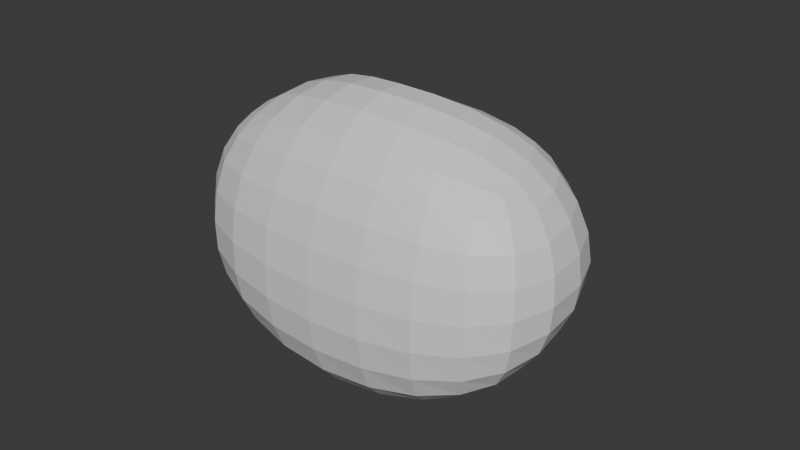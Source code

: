 # Source: bean.blend  (saved by Blender 4.0.36; exported with 4.5.12 LTS)
import bpy
from mathutils import Matrix  # noqa: F401  (used for matrix-valued properties, if any)

bpy.ops.wm.read_factory_settings(use_empty=True)
scene = bpy.context.scene
scene.name = 'Scene'

# ---- collections
col_collection = bpy.data.collections.new('Collection'); scene.collection.children.link(col_collection)

# ---- materials (node trees are filled in below, after node groups)
mat_material = bpy.data.materials.new('Material')
mat_material.alpha_threshold = 0.0
mat_material.use_transparent_shadow = False
mat_material.roughness = 0.5
mat_material.line_color = (0.0, 0.0, 0.0, 1.0)

# ---- material node trees
mat_material.use_nodes = True; mat_material.node_tree.nodes.clear()
_N = mat_material.node_tree.nodes; _L = mat_material.node_tree.links
n0 = _N.new('ShaderNodeOutputMaterial'); n0.name = 'Material Output'; n0.location = (300, 300)
n1 = _N.new('ShaderNodeBsdfPrincipled'); n1.name = 'Principled BSDF'; n1.location = (10, 300)
n1.inputs[3].default_value = 1.45
_L.new(n1.outputs[0], n0.inputs[0])
n0.is_active_output = True

# ---- world
world_world = bpy.data.worlds.new('World'); scene.world = world_world
world_world.use_nodes = True; world_world.node_tree.nodes.clear()
_N = world_world.node_tree.nodes; _L = world_world.node_tree.links
n0 = _N.new('ShaderNodeOutputWorld'); n0.name = 'World Output'; n0.location = (300, 300)
n1 = _N.new('ShaderNodeBackground'); n1.name = 'Background'; n1.location = (10, 300)
n1.inputs[0].default_value = (0.05088, 0.05088, 0.05088, 1.0)
_L.new(n1.outputs[0], n0.inputs[0])
n0.is_active_output = True
world_world.color = (0.05088, 0.05088, 0.05088)
world_world.use_sun_shadow = False
world_world.sun_shadow_jitter_overblur = 0.0

# ---- meshes
me_cube = bpy.data.meshes.new('Cube')
me_cube.from_pydata([(0.166, 0.2255, 0.214), (0.1664, 0.2121, -0.1756), (0.4293, -0.08744, 0.1499), (0.4319, -0.1099, -0.2507), (0.4274, 0.3126, -0.04495), (0.4241, -0.1989, -0.04696), (0.0, 0.01928, -0.3067), (0.0, -0.1619, 0.2362), (0.0, -0.21, -0.3811), (0.0, 0.06161, 0.297), (0.0, 0.05041, -0.07031), (0.0, -0.2393, -0.06515)], [], [(6, 1, 3, 8), (4, 0, 2, 5), (10, 9, 0, 4), (6, 10, 4, 1), (1, 4, 5, 3), (3, 5, 11, 8), (5, 2, 7, 11), (0, 9, 7, 2)])
_uv = me_cube.uv_layers.new(name='UVMap')
_uv.uv.foreach_set('vector', [0.25, 0.5, 0.375, 0.5, 0.375, 0.75, 0.25, 0.75, 0.5, 0.5, 0.625, 0.5, 0.625, 0.75, 0.5, 0.75, 0.5, 0.375, 0.625, 0.375, 0.625, 0.5, 0.5, 0.5, 0.375, 0.375, 0.5, 0.375, 0.5, 0.5, 0.375, 0.5, 0.375, 0.5, 0.5, 0.5, 0.5, 0.75, 0.375, 0.75, 0.375, 0.75, 0.5, 0.75, 0.5, 0.875, 0.375, 0.875, 0.5, 0.75, 0.625, 0.75, 0.625, 0.875, 0.5, 0.875, 0.625, 0.5, 0.75, 0.5, 0.75, 0.75, 0.625, 0.75])
me_cube.materials.append(mat_material)
me_cube.use_mirror_vertex_groups = False
me_cube.update()

# ---- objects
ob_cube = bpy.data.objects.new('Cube', me_cube)

# ---- transforms, parenting, visibility, modifiers, constraints
ob_cube.location = (0.0, 0.0, 0.0)
ob_cube.scale = (0.5, 0.5, 0.5)
ob_cube.lock_rotations_4d = False
ob_cube.empty_display_type = 'ARROWS'
ob_cube.lineart.crease_threshold = 0.0
_m = ob_cube.modifiers.new('Mirror', 'MIRROR')
_m.use_clip = True
_m = ob_cube.modifiers.new('Subdivision', 'SUBSURF')

# ---- collection membership
col_collection.objects.link(ob_cube)

# ---- scene / render settings (as saved in the file)
scene.frame_start = 1; scene.frame_end = 250; scene.frame_set(1)
scene.render.engine = 'BLENDER_EEVEE_NEXT'
scene.cycles.sampling_pattern = 'TABULATED_SOBOL'
bpy.context.view_layer.update()

# ---- added for rendering (the .blend has no active camera and no usable light): camera, sun
cam_auto = bpy.data.cameras.new('AutoCamera')
cam_auto.lens = 50.0
cam_auto.sensor_width = 36.0
cam_auto.clip_end = 1000.0
ob_auto_camera = bpy.data.objects.new('AutoCamera', cam_auto)
scene.collection.objects.link(ob_auto_camera)
ob_auto_camera.location = (0.56856, -0.663948, 0.433834)
ob_auto_camera.rotation_euler = (1.09748, -7.21219e-08, 0.694738)
scene.camera = ob_auto_camera
light_auto_sun = bpy.data.lights.new('AutoSun', 'SUN')
light_auto_sun.energy = 3.0
light_auto_sun.angle = 0.0523599
ob_auto_sun = bpy.data.objects.new('AutoSun', light_auto_sun)
scene.collection.objects.link(ob_auto_sun)
ob_auto_sun.rotation_euler = (0.872665, 0.174533, 0.523599)
bpy.context.view_layer.update()
